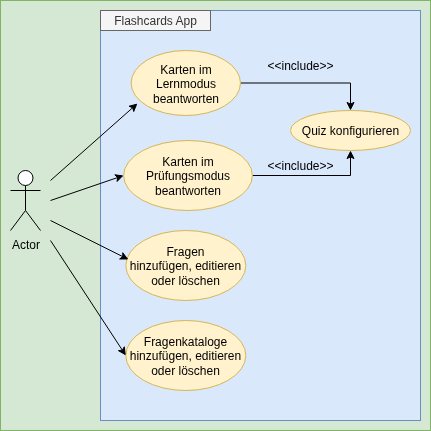

The diagram above was exported from draw.io. Its source (the exported page's mxGraphModel, read from the mxfile embedded in the PNG):
<mxGraphModel dx="1386" dy="884" grid="1" gridSize="10" guides="1" tooltips="1" connect="1" arrows="1" fold="1" page="1" pageScale="1" pageWidth="1169" pageHeight="827" math="0" shadow="0">
  <root>
    <mxCell id="0" />
    <mxCell id="1" parent="0" />
    <mxCell id="kssm01Hiiez857EIy7zm-29" value="" style="rounded=0;whiteSpace=wrap;html=1;fillColor=#d5e8d4;strokeColor=#82b366;" vertex="1" parent="1">
      <mxGeometry x="220" y="140" width="430" height="430" as="geometry" />
    </mxCell>
    <mxCell id="kssm01Hiiez857EIy7zm-2" value="" style="rounded=0;whiteSpace=wrap;html=1;fillColor=#dae8fc;strokeColor=#6c8ebf;movable=1;resizable=1;rotatable=1;deletable=1;editable=1;locked=0;connectable=1;" vertex="1" parent="1">
      <mxGeometry x="320" y="150" width="320" height="410" as="geometry" />
    </mxCell>
    <mxCell id="kssm01Hiiez857EIy7zm-3" value="Actor" style="shape=umlActor;verticalLabelPosition=bottom;verticalAlign=top;html=1;outlineConnect=0;" vertex="1" parent="1">
      <mxGeometry x="230" y="310" width="30" height="60" as="geometry" />
    </mxCell>
    <mxCell id="kssm01Hiiez857EIy7zm-11" value="Flashcards App" style="rounded=0;whiteSpace=wrap;html=1;fillColor=#f5f5f5;strokeColor=#666666;fontColor=#333333;" vertex="1" parent="1">
      <mxGeometry x="320" y="150" width="110" height="20" as="geometry" />
    </mxCell>
    <mxCell id="kssm01Hiiez857EIy7zm-20" style="edgeStyle=orthogonalEdgeStyle;rounded=0;orthogonalLoop=1;jettySize=auto;html=1;exitX=1;exitY=0.5;exitDx=0;exitDy=0;entryX=0.5;entryY=0;entryDx=0;entryDy=0;" edge="1" parent="1" source="kssm01Hiiez857EIy7zm-12" target="kssm01Hiiez857EIy7zm-17">
      <mxGeometry relative="1" as="geometry" />
    </mxCell>
    <mxCell id="kssm01Hiiez857EIy7zm-12" value="Karten im Lernmodus beantworten" style="ellipse;whiteSpace=wrap;html=1;fillColor=#fff2cc;strokeColor=#d6b656;" vertex="1" parent="1">
      <mxGeometry x="350.63" y="190" width="109.37" height="65" as="geometry" />
    </mxCell>
    <mxCell id="kssm01Hiiez857EIy7zm-19" style="edgeStyle=orthogonalEdgeStyle;rounded=0;orthogonalLoop=1;jettySize=auto;html=1;exitX=1;exitY=0.5;exitDx=0;exitDy=0;entryX=0.5;entryY=1;entryDx=0;entryDy=0;" edge="1" parent="1" source="kssm01Hiiez857EIy7zm-13" target="kssm01Hiiez857EIy7zm-17">
      <mxGeometry relative="1" as="geometry" />
    </mxCell>
    <mxCell id="kssm01Hiiez857EIy7zm-13" value="Karten im Prüfungsmodus beantworten" style="ellipse;whiteSpace=wrap;html=1;fillColor=#fff2cc;strokeColor=#d6b656;" vertex="1" parent="1">
      <mxGeometry x="343.13" y="280" width="128.75" height="70" as="geometry" />
    </mxCell>
    <mxCell id="kssm01Hiiez857EIy7zm-15" value="Fragen&lt;br&gt;hinzufügen, editieren oder löschen" style="ellipse;whiteSpace=wrap;html=1;fillColor=#fff2cc;strokeColor=#d6b656;" vertex="1" parent="1">
      <mxGeometry x="345.32" y="370" width="120" height="70" as="geometry" />
    </mxCell>
    <mxCell id="kssm01Hiiez857EIy7zm-16" value="Fragenkataloge&lt;br&gt;hinzufügen, editieren oder löschen" style="ellipse;whiteSpace=wrap;html=1;fillColor=#fff2cc;strokeColor=#d6b656;" vertex="1" parent="1">
      <mxGeometry x="345.32" y="460" width="120" height="70" as="geometry" />
    </mxCell>
    <mxCell id="kssm01Hiiez857EIy7zm-17" value="Quiz konfigurieren" style="ellipse;whiteSpace=wrap;html=1;fillColor=#fff2cc;strokeColor=#d6b656;" vertex="1" parent="1">
      <mxGeometry x="510" y="250" width="120" height="40" as="geometry" />
    </mxCell>
    <mxCell id="kssm01Hiiez857EIy7zm-21" value="&amp;lt;&amp;lt;include&amp;gt;&amp;gt;" style="text;html=1;align=center;verticalAlign=middle;whiteSpace=wrap;rounded=0;" vertex="1" parent="1">
      <mxGeometry x="490" y="190" width="60" height="30" as="geometry" />
    </mxCell>
    <mxCell id="kssm01Hiiez857EIy7zm-23" value="&amp;lt;&amp;lt;include&amp;gt;&amp;gt;" style="text;html=1;align=center;verticalAlign=middle;whiteSpace=wrap;rounded=0;" vertex="1" parent="1">
      <mxGeometry x="490" y="290" width="60" height="30" as="geometry" />
    </mxCell>
    <mxCell id="kssm01Hiiez857EIy7zm-25" value="" style="endArrow=classic;html=1;rounded=0;entryX=0.022;entryY=0.414;entryDx=0;entryDy=0;entryPerimeter=0;" edge="1" parent="1" target="kssm01Hiiez857EIy7zm-15">
      <mxGeometry width="50" height="50" relative="1" as="geometry">
        <mxPoint x="270" y="360" as="sourcePoint" />
        <mxPoint x="320" y="310" as="targetPoint" />
      </mxGeometry>
    </mxCell>
    <mxCell id="kssm01Hiiez857EIy7zm-26" value="" style="endArrow=classic;html=1;rounded=0;entryX=0.058;entryY=0.815;entryDx=0;entryDy=0;entryPerimeter=0;" edge="1" parent="1" target="kssm01Hiiez857EIy7zm-12">
      <mxGeometry width="50" height="50" relative="1" as="geometry">
        <mxPoint x="270" y="320" as="sourcePoint" />
        <mxPoint x="320" y="270" as="targetPoint" />
      </mxGeometry>
    </mxCell>
    <mxCell id="kssm01Hiiez857EIy7zm-27" value="" style="endArrow=classic;html=1;rounded=0;entryX=0;entryY=0.5;entryDx=0;entryDy=0;" edge="1" parent="1" target="kssm01Hiiez857EIy7zm-13">
      <mxGeometry width="50" height="50" relative="1" as="geometry">
        <mxPoint x="270" y="340" as="sourcePoint" />
        <mxPoint x="320" y="290" as="targetPoint" />
      </mxGeometry>
    </mxCell>
    <mxCell id="kssm01Hiiez857EIy7zm-28" value="" style="endArrow=classic;html=1;rounded=0;entryX=0;entryY=0.5;entryDx=0;entryDy=0;" edge="1" parent="1" target="kssm01Hiiez857EIy7zm-16">
      <mxGeometry width="50" height="50" relative="1" as="geometry">
        <mxPoint x="270" y="380" as="sourcePoint" />
        <mxPoint x="260" y="440" as="targetPoint" />
      </mxGeometry>
    </mxCell>
  </root>
</mxGraphModel>